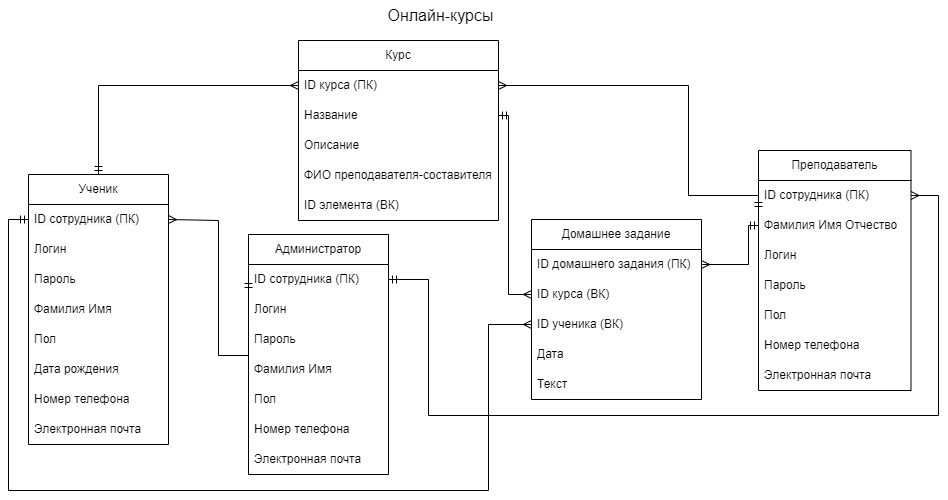

The diagram above was exported from draw.io. Its source (the exported page's mxGraphModel, read from the mxfile embedded in the PNG):
<mxGraphModel dx="1674" dy="817" grid="1" gridSize="10" guides="1" tooltips="1" connect="1" arrows="1" fold="1" page="1" pageScale="1" pageWidth="827" pageHeight="1169" math="0" shadow="0">
  <root>
    <mxCell id="0" />
    <mxCell id="1" parent="0" />
    <mxCell id="DD3GH7Nl4xVANMYUk7PU-59" style="edgeStyle=orthogonalEdgeStyle;rounded=0;orthogonalLoop=1;jettySize=auto;html=1;exitX=0.5;exitY=0;exitDx=0;exitDy=0;entryX=0;entryY=0.5;entryDx=0;entryDy=0;startArrow=ERmandOne;startFill=0;endArrow=ERmany;endFill=0;" parent="1" source="DD3GH7Nl4xVANMYUk7PU-1" target="_Fa8d9fMcsxOiNTj11kO-13" edge="1">
      <mxGeometry relative="1" as="geometry" />
    </mxCell>
    <mxCell id="DD3GH7Nl4xVANMYUk7PU-1" value="Ученик" style="swimlane;fontStyle=0;childLayout=stackLayout;horizontal=1;startSize=30;horizontalStack=0;resizeParent=1;resizeParentMax=0;resizeLast=0;collapsible=1;marginBottom=0;whiteSpace=wrap;html=1;" parent="1" vertex="1">
      <mxGeometry x="70" y="174" width="140" height="270" as="geometry">
        <mxRectangle x="40" y="90" width="80" height="30" as="alternateBounds" />
      </mxGeometry>
    </mxCell>
    <mxCell id="_Fa8d9fMcsxOiNTj11kO-14" value="&lt;span style=&quot;color: rgb(0, 0, 0); font-family: Helvetica; font-size: 12px; font-style: normal; font-variant-ligatures: normal; font-variant-caps: normal; font-weight: 400; letter-spacing: normal; orphans: 2; text-align: left; text-indent: 0px; text-transform: none; widows: 2; word-spacing: 0px; -webkit-text-stroke-width: 0px; white-space: normal; background-color: rgb(251, 251, 251); text-decoration-thickness: initial; text-decoration-style: initial; text-decoration-color: initial; display: inline !important; float: none;&quot;&gt;ID сотрудника (ПК)&lt;/span&gt;" style="text;strokeColor=none;fillColor=none;align=left;verticalAlign=middle;spacingLeft=4;spacingRight=4;overflow=hidden;points=[[0,0.5],[1,0.5]];portConstraint=eastwest;rotatable=0;whiteSpace=wrap;html=1;" parent="DD3GH7Nl4xVANMYUk7PU-1" vertex="1">
      <mxGeometry y="30" width="140" height="30" as="geometry" />
    </mxCell>
    <mxCell id="U2xdqi9i5tRuqMqq1tX8-1" value="Логин" style="text;strokeColor=none;fillColor=none;align=left;verticalAlign=middle;spacingLeft=4;spacingRight=4;overflow=hidden;points=[[0,0.5],[1,0.5]];portConstraint=eastwest;rotatable=0;whiteSpace=wrap;html=1;" parent="DD3GH7Nl4xVANMYUk7PU-1" vertex="1">
      <mxGeometry y="60" width="140" height="30" as="geometry" />
    </mxCell>
    <mxCell id="U2xdqi9i5tRuqMqq1tX8-2" value="Пароль" style="text;strokeColor=none;fillColor=none;align=left;verticalAlign=middle;spacingLeft=4;spacingRight=4;overflow=hidden;points=[[0,0.5],[1,0.5]];portConstraint=eastwest;rotatable=0;whiteSpace=wrap;html=1;" parent="DD3GH7Nl4xVANMYUk7PU-1" vertex="1">
      <mxGeometry y="90" width="140" height="30" as="geometry" />
    </mxCell>
    <mxCell id="DD3GH7Nl4xVANMYUk7PU-2" value="Фамилия Имя" style="text;strokeColor=none;fillColor=none;align=left;verticalAlign=middle;spacingLeft=4;spacingRight=4;overflow=hidden;points=[[0,0.5],[1,0.5]];portConstraint=eastwest;rotatable=0;whiteSpace=wrap;html=1;" parent="DD3GH7Nl4xVANMYUk7PU-1" vertex="1">
      <mxGeometry y="120" width="140" height="30" as="geometry" />
    </mxCell>
    <mxCell id="DD3GH7Nl4xVANMYUk7PU-36" value="Пол" style="text;strokeColor=none;fillColor=none;align=left;verticalAlign=middle;spacingLeft=4;spacingRight=4;overflow=hidden;points=[[0,0.5],[1,0.5]];portConstraint=eastwest;rotatable=0;whiteSpace=wrap;html=1;" parent="DD3GH7Nl4xVANMYUk7PU-1" vertex="1">
      <mxGeometry y="150" width="140" height="30" as="geometry" />
    </mxCell>
    <mxCell id="DD3GH7Nl4xVANMYUk7PU-9" value="Дата рождения" style="text;strokeColor=none;fillColor=none;align=left;verticalAlign=middle;spacingLeft=4;spacingRight=4;overflow=hidden;points=[[0,0.5],[1,0.5]];portConstraint=eastwest;rotatable=0;whiteSpace=wrap;html=1;" parent="DD3GH7Nl4xVANMYUk7PU-1" vertex="1">
      <mxGeometry y="180" width="140" height="30" as="geometry" />
    </mxCell>
    <mxCell id="DD3GH7Nl4xVANMYUk7PU-11" value="Номер телефона" style="text;strokeColor=none;fillColor=none;align=left;verticalAlign=middle;spacingLeft=4;spacingRight=4;overflow=hidden;points=[[0,0.5],[1,0.5]];portConstraint=eastwest;rotatable=0;whiteSpace=wrap;html=1;" parent="DD3GH7Nl4xVANMYUk7PU-1" vertex="1">
      <mxGeometry y="210" width="140" height="30" as="geometry" />
    </mxCell>
    <mxCell id="_Fa8d9fMcsxOiNTj11kO-12" value="Электронная почта" style="text;strokeColor=none;fillColor=none;align=left;verticalAlign=middle;spacingLeft=4;spacingRight=4;overflow=hidden;points=[[0,0.5],[1,0.5]];portConstraint=eastwest;rotatable=0;whiteSpace=wrap;html=1;" parent="DD3GH7Nl4xVANMYUk7PU-1" vertex="1">
      <mxGeometry y="240" width="140" height="30" as="geometry" />
    </mxCell>
    <mxCell id="DD3GH7Nl4xVANMYUk7PU-6" value="&lt;font style=&quot;font-size: 16px;&quot;&gt;Онлайн-курсы&lt;/font&gt;" style="text;strokeColor=none;align=center;fillColor=none;html=1;verticalAlign=middle;whiteSpace=wrap;rounded=0;" parent="1" vertex="1">
      <mxGeometry x="320" width="325" height="30" as="geometry" />
    </mxCell>
    <mxCell id="DD3GH7Nl4xVANMYUk7PU-13" value="Курс" style="swimlane;fontStyle=0;childLayout=stackLayout;horizontal=1;startSize=30;horizontalStack=0;resizeParent=1;resizeParentMax=0;resizeLast=0;collapsible=1;marginBottom=0;whiteSpace=wrap;html=1;" parent="1" vertex="1">
      <mxGeometry x="340" y="40" width="200" height="180" as="geometry">
        <mxRectangle x="40" y="90" width="80" height="30" as="alternateBounds" />
      </mxGeometry>
    </mxCell>
    <mxCell id="_Fa8d9fMcsxOiNTj11kO-13" value="ID курса (ПК)" style="text;strokeColor=none;fillColor=none;align=left;verticalAlign=middle;spacingLeft=4;spacingRight=4;overflow=hidden;points=[[0,0.5],[1,0.5]];portConstraint=eastwest;rotatable=0;whiteSpace=wrap;html=1;" parent="DD3GH7Nl4xVANMYUk7PU-13" vertex="1">
      <mxGeometry y="30" width="200" height="30" as="geometry" />
    </mxCell>
    <mxCell id="DD3GH7Nl4xVANMYUk7PU-15" value="Название" style="text;strokeColor=none;fillColor=none;align=left;verticalAlign=middle;spacingLeft=4;spacingRight=4;overflow=hidden;points=[[0,0.5],[1,0.5]];portConstraint=eastwest;rotatable=0;whiteSpace=wrap;html=1;" parent="DD3GH7Nl4xVANMYUk7PU-13" vertex="1">
      <mxGeometry y="60" width="200" height="30" as="geometry" />
    </mxCell>
    <mxCell id="DD3GH7Nl4xVANMYUk7PU-16" value="Описание" style="text;strokeColor=none;fillColor=none;align=left;verticalAlign=middle;spacingLeft=4;spacingRight=4;overflow=hidden;points=[[0,0.5],[1,0.5]];portConstraint=eastwest;rotatable=0;whiteSpace=wrap;html=1;" parent="DD3GH7Nl4xVANMYUk7PU-13" vertex="1">
      <mxGeometry y="90" width="200" height="30" as="geometry" />
    </mxCell>
    <mxCell id="DD3GH7Nl4xVANMYUk7PU-14" value="ФИО преподавателя-составителя" style="text;strokeColor=none;fillColor=none;align=left;verticalAlign=middle;spacingLeft=4;spacingRight=4;overflow=hidden;points=[[0,0.5],[1,0.5]];portConstraint=eastwest;rotatable=0;whiteSpace=wrap;html=1;" parent="DD3GH7Nl4xVANMYUk7PU-13" vertex="1">
      <mxGeometry y="120" width="200" height="30" as="geometry" />
    </mxCell>
    <mxCell id="_Fa8d9fMcsxOiNTj11kO-37" value="ID элемента (ВК&lt;span style=&quot;background-color: initial;&quot;&gt;)&lt;/span&gt;" style="text;strokeColor=none;fillColor=none;align=left;verticalAlign=middle;spacingLeft=4;spacingRight=4;overflow=hidden;points=[[0,0.5],[1,0.5]];portConstraint=eastwest;rotatable=0;whiteSpace=wrap;html=1;" parent="DD3GH7Nl4xVANMYUk7PU-13" vertex="1">
      <mxGeometry y="150" width="200" height="30" as="geometry" />
    </mxCell>
    <mxCell id="DD3GH7Nl4xVANMYUk7PU-28" value="Администратор" style="swimlane;fontStyle=0;childLayout=stackLayout;horizontal=1;startSize=30;horizontalStack=0;resizeParent=1;resizeParentMax=0;resizeLast=0;collapsible=1;marginBottom=0;whiteSpace=wrap;html=1;" parent="1" vertex="1">
      <mxGeometry x="290" y="234" width="140" height="240" as="geometry">
        <mxRectangle x="40" y="90" width="80" height="30" as="alternateBounds" />
      </mxGeometry>
    </mxCell>
    <mxCell id="DD3GH7Nl4xVANMYUk7PU-29" value="ID сотрудника (ПК)" style="text;strokeColor=none;fillColor=none;align=left;verticalAlign=middle;spacingLeft=4;spacingRight=4;overflow=hidden;points=[[0,0.5],[1,0.5]];portConstraint=eastwest;rotatable=0;whiteSpace=wrap;html=1;" parent="DD3GH7Nl4xVANMYUk7PU-28" vertex="1">
      <mxGeometry y="30" width="140" height="30" as="geometry" />
    </mxCell>
    <mxCell id="U2xdqi9i5tRuqMqq1tX8-5" value="Логин" style="text;strokeColor=none;fillColor=none;align=left;verticalAlign=middle;spacingLeft=4;spacingRight=4;overflow=hidden;points=[[0,0.5],[1,0.5]];portConstraint=eastwest;rotatable=0;whiteSpace=wrap;html=1;" parent="DD3GH7Nl4xVANMYUk7PU-28" vertex="1">
      <mxGeometry y="60" width="140" height="30" as="geometry" />
    </mxCell>
    <mxCell id="U2xdqi9i5tRuqMqq1tX8-6" value="Пароль" style="text;strokeColor=none;fillColor=none;align=left;verticalAlign=middle;spacingLeft=4;spacingRight=4;overflow=hidden;points=[[0,0.5],[1,0.5]];portConstraint=eastwest;rotatable=0;whiteSpace=wrap;html=1;" parent="DD3GH7Nl4xVANMYUk7PU-28" vertex="1">
      <mxGeometry y="90" width="140" height="30" as="geometry" />
    </mxCell>
    <mxCell id="DD3GH7Nl4xVANMYUk7PU-30" value="Фамилия Имя" style="text;strokeColor=none;fillColor=none;align=left;verticalAlign=middle;spacingLeft=4;spacingRight=4;overflow=hidden;points=[[0,0.5],[1,0.5]];portConstraint=eastwest;rotatable=0;whiteSpace=wrap;html=1;" parent="DD3GH7Nl4xVANMYUk7PU-28" vertex="1">
      <mxGeometry y="120" width="140" height="30" as="geometry" />
    </mxCell>
    <mxCell id="DD3GH7Nl4xVANMYUk7PU-33" value="Пол" style="text;strokeColor=none;fillColor=none;align=left;verticalAlign=middle;spacingLeft=4;spacingRight=4;overflow=hidden;points=[[0,0.5],[1,0.5]];portConstraint=eastwest;rotatable=0;whiteSpace=wrap;html=1;" parent="DD3GH7Nl4xVANMYUk7PU-28" vertex="1">
      <mxGeometry y="150" width="140" height="30" as="geometry" />
    </mxCell>
    <mxCell id="DD3GH7Nl4xVANMYUk7PU-35" value="Номер телефона" style="text;strokeColor=none;fillColor=none;align=left;verticalAlign=middle;spacingLeft=4;spacingRight=4;overflow=hidden;points=[[0,0.5],[1,0.5]];portConstraint=eastwest;rotatable=0;whiteSpace=wrap;html=1;" parent="DD3GH7Nl4xVANMYUk7PU-28" vertex="1">
      <mxGeometry y="180" width="140" height="30" as="geometry" />
    </mxCell>
    <mxCell id="_Fa8d9fMcsxOiNTj11kO-16" value="Электронная почта" style="text;strokeColor=none;fillColor=none;align=left;verticalAlign=middle;spacingLeft=4;spacingRight=4;overflow=hidden;points=[[0,0.5],[1,0.5]];portConstraint=eastwest;rotatable=0;whiteSpace=wrap;html=1;" parent="DD3GH7Nl4xVANMYUk7PU-28" vertex="1">
      <mxGeometry y="210" width="140" height="30" as="geometry" />
    </mxCell>
    <mxCell id="DD3GH7Nl4xVANMYUk7PU-58" style="edgeStyle=orthogonalEdgeStyle;rounded=0;orthogonalLoop=1;jettySize=auto;html=1;startArrow=ERmandOne;startFill=0;endArrow=ERmany;endFill=0;exitX=0;exitY=0.5;exitDx=0;exitDy=0;entryX=1;entryY=0.5;entryDx=0;entryDy=0;" parent="1" source="DD3GH7Nl4xVANMYUk7PU-29" target="_Fa8d9fMcsxOiNTj11kO-14" edge="1">
      <mxGeometry relative="1" as="geometry">
        <mxPoint x="360" y="510" as="sourcePoint" />
        <mxPoint x="156" y="264" as="targetPoint" />
        <Array as="points">
          <mxPoint x="290" y="355" />
          <mxPoint x="260" y="355" />
          <mxPoint x="260" y="220" />
        </Array>
      </mxGeometry>
    </mxCell>
    <mxCell id="_Fa8d9fMcsxOiNTj11kO-1" value="Преподаватель" style="swimlane;fontStyle=0;childLayout=stackLayout;horizontal=1;startSize=30;horizontalStack=0;resizeParent=1;resizeParentMax=0;resizeLast=0;collapsible=1;marginBottom=0;whiteSpace=wrap;html=1;" parent="1" vertex="1">
      <mxGeometry x="800" y="150" width="152.5" height="240" as="geometry">
        <mxRectangle x="40" y="90" width="80" height="30" as="alternateBounds" />
      </mxGeometry>
    </mxCell>
    <mxCell id="_Fa8d9fMcsxOiNTj11kO-15" value="ID сотрудника (ПК)" style="text;strokeColor=none;fillColor=none;align=left;verticalAlign=middle;spacingLeft=4;spacingRight=4;overflow=hidden;points=[[0,0.5],[1,0.5]];portConstraint=eastwest;rotatable=0;whiteSpace=wrap;html=1;" parent="_Fa8d9fMcsxOiNTj11kO-1" vertex="1">
      <mxGeometry y="30" width="152.5" height="30" as="geometry" />
    </mxCell>
    <mxCell id="_Fa8d9fMcsxOiNTj11kO-2" value="Фамилия Имя Отчество" style="text;strokeColor=none;fillColor=none;align=left;verticalAlign=middle;spacingLeft=4;spacingRight=4;overflow=hidden;points=[[0,0.5],[1,0.5]];portConstraint=eastwest;rotatable=0;whiteSpace=wrap;html=1;" parent="_Fa8d9fMcsxOiNTj11kO-1" vertex="1">
      <mxGeometry y="60" width="152.5" height="30" as="geometry" />
    </mxCell>
    <mxCell id="U2xdqi9i5tRuqMqq1tX8-7" value="Логин" style="text;strokeColor=none;fillColor=none;align=left;verticalAlign=middle;spacingLeft=4;spacingRight=4;overflow=hidden;points=[[0,0.5],[1,0.5]];portConstraint=eastwest;rotatable=0;whiteSpace=wrap;html=1;" parent="_Fa8d9fMcsxOiNTj11kO-1" vertex="1">
      <mxGeometry y="90" width="152.5" height="30" as="geometry" />
    </mxCell>
    <mxCell id="U2xdqi9i5tRuqMqq1tX8-8" value="Пароль" style="text;strokeColor=none;fillColor=none;align=left;verticalAlign=middle;spacingLeft=4;spacingRight=4;overflow=hidden;points=[[0,0.5],[1,0.5]];portConstraint=eastwest;rotatable=0;whiteSpace=wrap;html=1;" parent="_Fa8d9fMcsxOiNTj11kO-1" vertex="1">
      <mxGeometry y="120" width="152.5" height="30" as="geometry" />
    </mxCell>
    <mxCell id="_Fa8d9fMcsxOiNTj11kO-8" value="Пол" style="text;strokeColor=none;fillColor=none;align=left;verticalAlign=middle;spacingLeft=4;spacingRight=4;overflow=hidden;points=[[0,0.5],[1,0.5]];portConstraint=eastwest;rotatable=0;whiteSpace=wrap;html=1;" parent="_Fa8d9fMcsxOiNTj11kO-1" vertex="1">
      <mxGeometry y="150" width="152.5" height="30" as="geometry" />
    </mxCell>
    <mxCell id="_Fa8d9fMcsxOiNTj11kO-18" value="Номер телефона" style="text;strokeColor=none;fillColor=none;align=left;verticalAlign=middle;spacingLeft=4;spacingRight=4;overflow=hidden;points=[[0,0.5],[1,0.5]];portConstraint=eastwest;rotatable=0;whiteSpace=wrap;html=1;" parent="_Fa8d9fMcsxOiNTj11kO-1" vertex="1">
      <mxGeometry y="180" width="152.5" height="30" as="geometry" />
    </mxCell>
    <mxCell id="_Fa8d9fMcsxOiNTj11kO-11" value="Электронная почта" style="text;strokeColor=none;fillColor=none;align=left;verticalAlign=middle;spacingLeft=4;spacingRight=4;overflow=hidden;points=[[0,0.5],[1,0.5]];portConstraint=eastwest;rotatable=0;whiteSpace=wrap;html=1;" parent="_Fa8d9fMcsxOiNTj11kO-1" vertex="1">
      <mxGeometry y="210" width="152.5" height="30" as="geometry" />
    </mxCell>
    <mxCell id="_Fa8d9fMcsxOiNTj11kO-20" style="edgeStyle=orthogonalEdgeStyle;rounded=0;orthogonalLoop=1;jettySize=auto;html=1;exitX=1;exitY=0.5;exitDx=0;exitDy=0;entryX=0;entryY=0.25;entryDx=0;entryDy=0;startArrow=ERmany;startFill=0;endArrow=ERmandOne;endFill=0;" parent="1" source="_Fa8d9fMcsxOiNTj11kO-13" target="_Fa8d9fMcsxOiNTj11kO-1" edge="1">
      <mxGeometry relative="1" as="geometry">
        <mxPoint x="600" y="70" as="sourcePoint" />
        <mxPoint x="640" y="160" as="targetPoint" />
        <Array as="points">
          <mxPoint x="730" y="85" />
          <mxPoint x="730" y="195" />
        </Array>
      </mxGeometry>
    </mxCell>
    <mxCell id="_Fa8d9fMcsxOiNTj11kO-21" style="edgeStyle=orthogonalEdgeStyle;rounded=0;orthogonalLoop=1;jettySize=auto;html=1;startArrow=ERmandOne;startFill=0;endArrow=ERmany;endFill=0;exitX=1;exitY=0.5;exitDx=0;exitDy=0;entryX=1;entryY=0.5;entryDx=0;entryDy=0;" parent="1" source="DD3GH7Nl4xVANMYUk7PU-29" target="_Fa8d9fMcsxOiNTj11kO-15" edge="1">
      <mxGeometry relative="1" as="geometry">
        <mxPoint x="884" y="520" as="sourcePoint" />
        <mxPoint x="680" y="274" as="targetPoint" />
        <Array as="points">
          <mxPoint x="470" y="279" />
          <mxPoint x="470" y="415" />
          <mxPoint x="980" y="415" />
          <mxPoint x="980" y="195" />
        </Array>
      </mxGeometry>
    </mxCell>
    <mxCell id="_Fa8d9fMcsxOiNTj11kO-22" value="Домашнее задание" style="swimlane;fontStyle=0;childLayout=stackLayout;horizontal=1;startSize=30;horizontalStack=0;resizeParent=1;resizeParentMax=0;resizeLast=0;collapsible=1;marginBottom=0;whiteSpace=wrap;html=1;" parent="1" vertex="1">
      <mxGeometry x="573" y="219" width="170" height="180" as="geometry">
        <mxRectangle x="40" y="90" width="80" height="30" as="alternateBounds" />
      </mxGeometry>
    </mxCell>
    <mxCell id="_Fa8d9fMcsxOiNTj11kO-23" value="ID домашнего задания (ПК)" style="text;strokeColor=none;fillColor=none;align=left;verticalAlign=middle;spacingLeft=4;spacingRight=4;overflow=hidden;points=[[0,0.5],[1,0.5]];portConstraint=eastwest;rotatable=0;whiteSpace=wrap;html=1;" parent="_Fa8d9fMcsxOiNTj11kO-22" vertex="1">
      <mxGeometry y="30" width="170" height="30" as="geometry" />
    </mxCell>
    <mxCell id="_Fa8d9fMcsxOiNTj11kO-28" value="ID курса (ВК)" style="text;strokeColor=none;fillColor=none;align=left;verticalAlign=middle;spacingLeft=4;spacingRight=4;overflow=hidden;points=[[0,0.5],[1,0.5]];portConstraint=eastwest;rotatable=0;whiteSpace=wrap;html=1;" parent="_Fa8d9fMcsxOiNTj11kO-22" vertex="1">
      <mxGeometry y="60" width="170" height="30" as="geometry" />
    </mxCell>
    <mxCell id="_Fa8d9fMcsxOiNTj11kO-31" value="ID ученика (ВК)" style="text;strokeColor=none;fillColor=none;align=left;verticalAlign=middle;spacingLeft=4;spacingRight=4;overflow=hidden;points=[[0,0.5],[1,0.5]];portConstraint=eastwest;rotatable=0;whiteSpace=wrap;html=1;" parent="_Fa8d9fMcsxOiNTj11kO-22" vertex="1">
      <mxGeometry y="90" width="170" height="30" as="geometry" />
    </mxCell>
    <mxCell id="_Fa8d9fMcsxOiNTj11kO-29" value="Дата" style="text;strokeColor=none;fillColor=none;align=left;verticalAlign=middle;spacingLeft=4;spacingRight=4;overflow=hidden;points=[[0,0.5],[1,0.5]];portConstraint=eastwest;rotatable=0;whiteSpace=wrap;html=1;" parent="_Fa8d9fMcsxOiNTj11kO-22" vertex="1">
      <mxGeometry y="120" width="170" height="30" as="geometry" />
    </mxCell>
    <mxCell id="_Fa8d9fMcsxOiNTj11kO-30" value="Текст" style="text;strokeColor=none;fillColor=none;align=left;verticalAlign=middle;spacingLeft=4;spacingRight=4;overflow=hidden;points=[[0,0.5],[1,0.5]];portConstraint=eastwest;rotatable=0;whiteSpace=wrap;html=1;" parent="_Fa8d9fMcsxOiNTj11kO-22" vertex="1">
      <mxGeometry y="150" width="170" height="30" as="geometry" />
    </mxCell>
    <mxCell id="_Fa8d9fMcsxOiNTj11kO-32" style="edgeStyle=orthogonalEdgeStyle;rounded=0;orthogonalLoop=1;jettySize=auto;html=1;startArrow=ERmany;startFill=0;endArrow=ERmandOne;endFill=0;exitX=0;exitY=0.5;exitDx=0;exitDy=0;entryX=0;entryY=0.5;entryDx=0;entryDy=0;" parent="1" source="_Fa8d9fMcsxOiNTj11kO-31" target="_Fa8d9fMcsxOiNTj11kO-14" edge="1">
      <mxGeometry relative="1" as="geometry">
        <mxPoint x="380" y="425" as="sourcePoint" />
        <mxPoint x="166" y="274" as="targetPoint" />
        <Array as="points">
          <mxPoint x="530" y="324" />
          <mxPoint x="530" y="490" />
          <mxPoint x="50" y="490" />
          <mxPoint x="50" y="219" />
        </Array>
      </mxGeometry>
    </mxCell>
    <mxCell id="_Fa8d9fMcsxOiNTj11kO-33" style="edgeStyle=orthogonalEdgeStyle;rounded=0;orthogonalLoop=1;jettySize=auto;html=1;exitX=0;exitY=0.5;exitDx=0;exitDy=0;entryX=1;entryY=0.5;entryDx=0;entryDy=0;startArrow=ERmany;startFill=0;endArrow=ERmandOne;endFill=0;" parent="1" source="_Fa8d9fMcsxOiNTj11kO-28" target="DD3GH7Nl4xVANMYUk7PU-15" edge="1">
      <mxGeometry relative="1" as="geometry">
        <mxPoint x="720" y="270" as="sourcePoint" />
        <mxPoint x="753" y="270" as="targetPoint" />
        <Array as="points">
          <mxPoint x="550" y="294" />
          <mxPoint x="550" y="115" />
        </Array>
      </mxGeometry>
    </mxCell>
    <mxCell id="_Fa8d9fMcsxOiNTj11kO-35" style="edgeStyle=orthogonalEdgeStyle;rounded=0;orthogonalLoop=1;jettySize=auto;html=1;exitX=1;exitY=0.5;exitDx=0;exitDy=0;entryX=0;entryY=0.5;entryDx=0;entryDy=0;startArrow=ERmany;startFill=0;endArrow=ERmandOne;endFill=0;" parent="1" source="_Fa8d9fMcsxOiNTj11kO-23" target="_Fa8d9fMcsxOiNTj11kO-2" edge="1">
      <mxGeometry relative="1" as="geometry">
        <mxPoint x="750" y="270" as="sourcePoint" />
        <mxPoint x="783" y="270" as="targetPoint" />
        <Array as="points">
          <mxPoint x="790" y="264" />
          <mxPoint x="790" y="225" />
        </Array>
      </mxGeometry>
    </mxCell>
  </root>
</mxGraphModel>